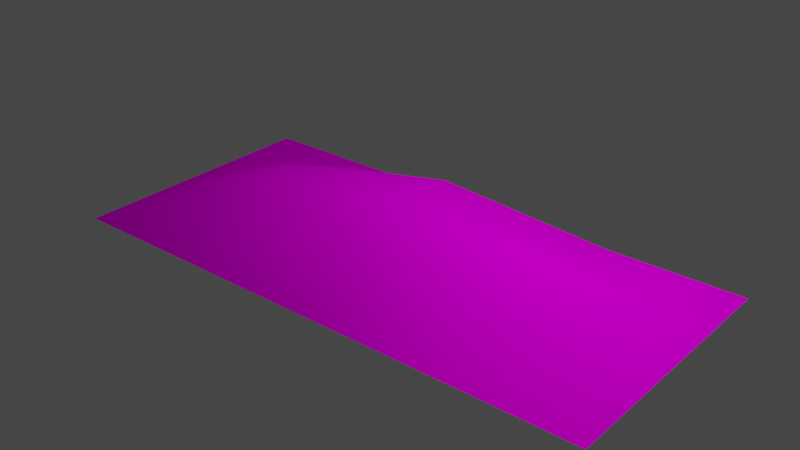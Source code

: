 # Source: GraveDirt.blend  (saved by Blender 3.2.14; exported with 4.5.12 LTS)
import bpy
from mathutils import Matrix  # noqa: F401  (used for matrix-valued properties, if any)

bpy.ops.wm.read_factory_settings(use_empty=True)
scene = bpy.context.scene
scene.name = 'Scene'

# ---- collections
col_collection = bpy.data.collections.new('Collection'); scene.collection.children.link(col_collection)

# ---- images (referenced by path relative to the original .blend; pixels are not part of the script)
import os
ASSET_DIR = os.environ.get("B2B_ASSET_DIR", "")  # directory of the original .blend (textures are referenced by path, not embedded)
HERE = os.path.dirname(os.path.abspath(__file__))  # packed textures are extracted next to this script under _unpacked/

def load_image(name, relpath, width, height, colorspace="sRGB"):
    """Load a texture the original file referenced (path relative to the .blend, or extracted next to this script)."""
    p = next((c for c in (os.path.join(HERE, relpath), os.path.join(ASSET_DIR, relpath)) if relpath and os.path.exists(c)), "")
    if p:
        img = bpy.data.images.load(p, check_existing=True)
        img.name = name
    else:  # same state as the original file: an image datablock whose file is absent (Cycles renders it pink)
        img = bpy.data.images.new(name, width, height)
        img.source = "FILE"
        img.filepath = "//" + (relpath or name)
    img.colorspace_settings.name = colorspace
    return img
img_gravedirt_png = load_image('GraveDirt.png', 'GraveDirt.png', 1024, 1024, 'sRGB')

# ---- materials (node trees are filled in below, after node groups)
mat_material_001 = bpy.data.materials.new('Material.001')
mat_material_001.use_transparent_shadow = False

# ---- material node trees
mat_material_001.use_nodes = True; mat_material_001.node_tree.nodes.clear()
_N = mat_material_001.node_tree.nodes; _L = mat_material_001.node_tree.links
n0 = _N.new('ShaderNodeBsdfPrincipled'); n0.name = 'Principled BSDF'; n0.location = (10, 300)
n0.distribution = 'GGX'
n0.subsurface_method = 'RANDOM_WALK_SKIN'
n0.inputs[2].default_value = 0.6009
n0.inputs[3].default_value = 1.45
n0.inputs[13].default_value = 0.0
n0.inputs[27].default_value = (0.0, 0.0, 0.0, 1.0)
n0.inputs[28].default_value = 1.0
n1 = _N.new('ShaderNodeOutputMaterial'); n1.name = 'Material Output'; n1.location = (300, 300)
n2 = _N.new('ShaderNodeTexImage'); n2.name = 'Image Texture'; n2.location = (-280, 275)
n2.image = img_gravedirt_png
_L.new(n0.outputs[0], n1.inputs[0])
_L.new(n2.outputs[0], n0.inputs[0])
n1.is_active_output = True

# ---- world
world_world = bpy.data.worlds.new('World'); scene.world = world_world
world_world.use_nodes = True; world_world.node_tree.nodes.clear()
_N = world_world.node_tree.nodes; _L = world_world.node_tree.links
n0 = _N.new('ShaderNodeOutputWorld'); n0.name = 'World Output'; n0.location = (300, 300)
n1 = _N.new('ShaderNodeBackground'); n1.name = 'Background'; n1.location = (10, 300)
n1.inputs[0].default_value = (0.05088, 0.05088, 0.05088, 1.0)
_L.new(n1.outputs[0], n0.inputs[0])
n0.is_active_output = True
world_world.color = (0.05088, 0.05088, 0.05088)
world_world.use_sun_shadow = False
world_world.sun_shadow_jitter_overblur = 0.0

# ---- lights
light_light = bpy.data.lights.new('Light', 'POINT')
light_light.transmission_factor = 0.0
light_light.energy = 1000.0
light_light.shadow_soft_size = 0.1
light_light.shadow_maximum_resolution = 0.006
light_light.use_absolute_resolution = True

# ---- meshes
me_plane = bpy.data.meshes.new('Plane')
me_plane.from_pydata([(-1.618, -2.0, 0.0), (6.79, -2.0, 0.0), (-1.618, 2.0, 0.0), (6.79, 2.0, 0.0), (-1.618, 0.0, 0.0), (2.586, -2.0, 0.0), (6.79, 0.0, 0.0), (2.586, 2.0, 0.0), (2.586, 0.0, 0.9634), (-1.618, -1.0, 0.0), (4.688, -2.0, 0.0), (6.79, 1.0, 0.0), (0.4843, 2.0, 0.0), (-1.618, 1.0, 0.0), (0.4843, -2.0, 0.0), (6.79, -1.0, 0.0), (4.688, 2.0, 0.0), (2.586, 1.0, 0.7985), (2.586, -1.0, 0.7985), (0.4843, 0.0, 0.7985), (4.688, 0.0, 0.7985), (4.688, -1.0, 0.5406), (0.4843, -1.0, 0.7985), (0.4843, 1.0, 0.4044), (4.688, 1.0, 0.328)], [], [(24, 11, 3, 16), (23, 17, 7, 12), (22, 18, 8, 19), (21, 15, 6, 20), (18, 21, 20, 8), (5, 10, 21, 18), (10, 1, 15, 21), (9, 22, 19, 4), (0, 14, 22, 9), (14, 5, 18, 22), (13, 23, 12, 2), (4, 19, 23, 13), (19, 8, 17, 23), (17, 24, 16, 7), (8, 20, 24, 17), (20, 6, 11, 24)])
me_plane.polygons.foreach_set('use_smooth', [True] * 16)
_uv = me_plane.uv_layers.new(name='UVMap')
_uv.uv.foreach_set('vector', [0.2576, 0.1322, 0.007125, 0.1372, 0.002261, 0.01856, 0.2517, 0.00834, 0.7435, 0.1359, 0.5017, 0.1472, 0.5014, 7.247e-05, 0.7508, 0.009557, 0.7356, 0.3696, 0.5022, 0.3741, 0.5019, 0.2602, 0.7343, 0.2586, 0.2612, 0.3758, 0.007896, 0.3737, 0.009472, 0.2552, 0.2688, 0.2587, 0.5022, 0.3741, 0.2612, 0.3758, 0.2688, 0.2587, 0.5019, 0.2602, 0.4999, 0.5253, 0.2487, 0.5084, 0.2612, 0.3758, 0.5022, 0.3741, 0.2487, 0.5084, 7.247e-05, 0.492, 0.007896, 0.3737, 0.2612, 0.3758, 0.9912, 0.3778, 0.7356, 0.3696, 0.7343, 0.2586, 0.9932, 0.2571, 0.9999, 0.4959, 0.7517, 0.5143, 0.7356, 0.3696, 0.9912, 0.3778, 0.7517, 0.5143, 0.4999, 0.5253, 0.5022, 0.3741, 0.7356, 0.3696, 0.9947, 0.139, 0.7435, 0.1359, 0.7508, 0.009557, 0.9999, 0.02049, 0.9932, 0.2571, 0.7343, 0.2586, 0.7435, 0.1359, 0.9947, 0.139, 0.7343, 0.2586, 0.5019, 0.2602, 0.5017, 0.1472, 0.7435, 0.1359, 0.5017, 0.1472, 0.2576, 0.1322, 0.2517, 0.00834, 0.5014, 7.247e-05, 0.5019, 0.2602, 0.2688, 0.2587, 0.2576, 0.1322, 0.5017, 0.1472, 0.2688, 0.2587, 0.009472, 0.2552, 0.007125, 0.1372, 0.2576, 0.1322])
me_plane.materials.append(mat_material_001)
me_plane.update()

# ---- objects
ob_light = bpy.data.objects.new('Light', light_light)
ob_plane = bpy.data.objects.new('Plane', me_plane)

# ---- transforms, parenting, visibility, modifiers, constraints
ob_light.location = (4.076, 1.005, 5.904)
ob_light.rotation_euler = (0.6503, 0.05522, 1.866)
ob_light.lock_rotations_4d = False
ob_light.empty_display_type = 'ARROWS'
ob_light.color = (0.0, 0.0, 0.0, 0.0)
ob_light.lineart.crease_threshold = 0.0
ob_plane.location = (-2.138, 0.0, -0.7353)

# ---- collection membership
col_collection.objects.link(ob_light)
col_collection.objects.link(ob_plane)

# ---- scene / render settings (as saved in the file)
scene.frame_start = 1; scene.frame_end = 250; scene.frame_set(1)
scene.render.engine = 'BLENDER_EEVEE_NEXT'
scene.cycles.sampling_pattern = 'TABULATED_SOBOL'
scene.cycles.use_light_tree = False
scene.view_settings.view_transform = 'Filmic'
bpy.context.view_layer.update()

# ---- added for rendering (the .blend has no active camera): camera
cam_auto = bpy.data.cameras.new('AutoCamera')
cam_auto.lens = 50.0
cam_auto.sensor_width = 36.0
cam_auto.clip_end = 1000.0
ob_auto_camera = bpy.data.objects.new('AutoCamera', cam_auto)
scene.collection.objects.link(ob_auto_camera)
ob_auto_camera.location = (9.10844, -10.3923, 6.67463)
ob_auto_camera.rotation_euler = (1.09748, -7.21219e-08, 0.694738)
scene.camera = ob_auto_camera
bpy.context.view_layer.update()
